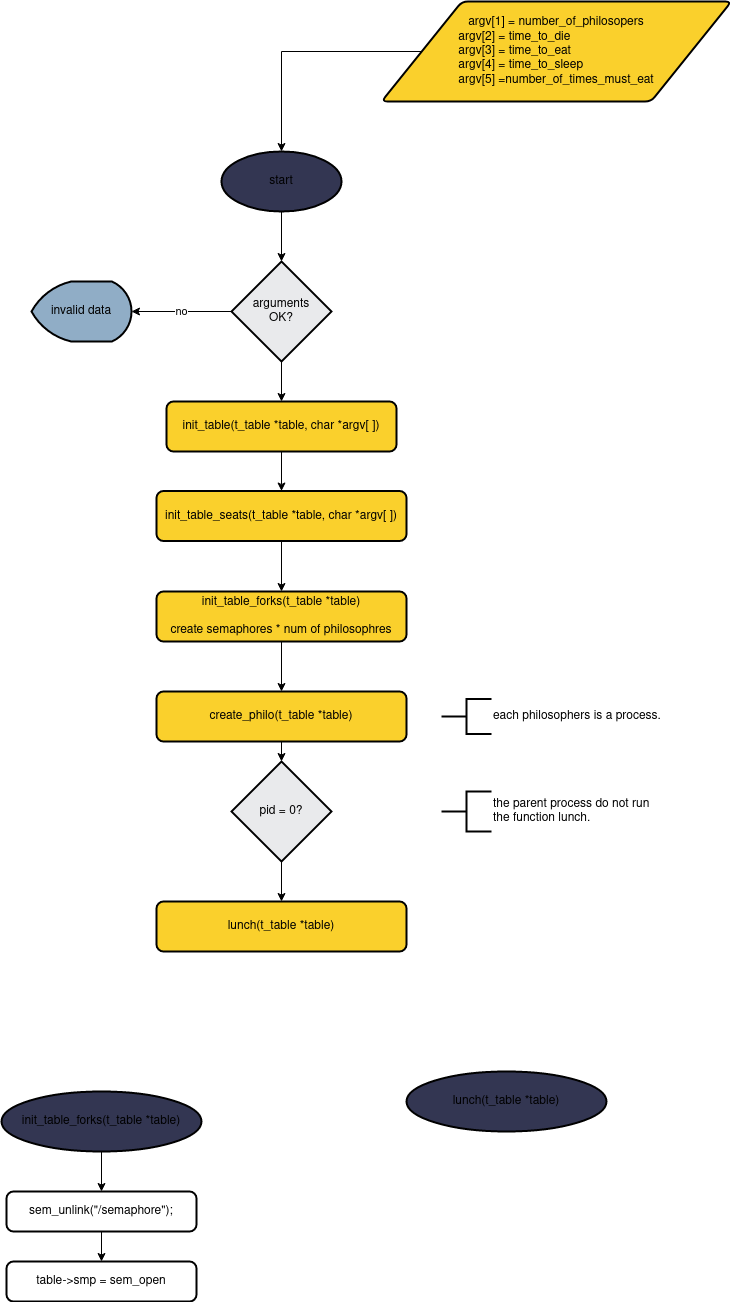

The diagram above was exported from draw.io. Its source (the exported page's mxGraphModel, read from the mxfile embedded in the PNG):
<mxGraphModel dx="1036" dy="452" grid="1" gridSize="10" guides="1" tooltips="1" connect="1" arrows="1" fold="1" page="1" pageScale="1" pageWidth="827" pageHeight="1169" math="0" shadow="0">
  <root>
    <mxCell id="0" />
    <mxCell id="1" parent="0" />
    <mxCell id="sLjsYmYeY4IvgYHjLIvV-6" style="edgeStyle=orthogonalEdgeStyle;rounded=0;orthogonalLoop=1;jettySize=auto;html=1;exitX=0.5;exitY=1;exitDx=0;exitDy=0;exitPerimeter=0;entryX=0.5;entryY=0;entryDx=0;entryDy=0;entryPerimeter=0;" edge="1" parent="1" source="sLjsYmYeY4IvgYHjLIvV-1" target="sLjsYmYeY4IvgYHjLIvV-5">
      <mxGeometry relative="1" as="geometry" />
    </mxCell>
    <mxCell id="sLjsYmYeY4IvgYHjLIvV-1" value="start" style="strokeWidth=2;html=1;shape=mxgraph.flowchart.start_1;whiteSpace=wrap;fillColor=#333652;" vertex="1" parent="1">
      <mxGeometry x="290" y="220" width="120" height="60" as="geometry" />
    </mxCell>
    <mxCell id="sLjsYmYeY4IvgYHjLIvV-3" style="edgeStyle=orthogonalEdgeStyle;rounded=0;orthogonalLoop=1;jettySize=auto;html=1;exitX=0;exitY=0.5;exitDx=0;exitDy=0;entryX=0.5;entryY=0;entryDx=0;entryDy=0;entryPerimeter=0;" edge="1" parent="1" source="sLjsYmYeY4IvgYHjLIvV-2" target="sLjsYmYeY4IvgYHjLIvV-1">
      <mxGeometry relative="1" as="geometry">
        <mxPoint x="410" y="140" as="targetPoint" />
      </mxGeometry>
    </mxCell>
    <mxCell id="sLjsYmYeY4IvgYHjLIvV-2" value="&lt;div&gt;argv[1] = number_of_philosopers&lt;/div&gt;&lt;div align=&quot;left&quot;&gt;argv[2] = time_to_die&lt;br&gt;&lt;/div&gt;&lt;div align=&quot;left&quot;&gt;argv[3] = time_to_eat&lt;br&gt;&lt;/div&gt;&lt;div align=&quot;left&quot;&gt;argv[4] = time_to_sleep&lt;br&gt;&lt;/div&gt;&lt;div align=&quot;left&quot;&gt;argv[5] =number_of_times_must_eat&lt;/div&gt;" style="shape=parallelogram;html=1;strokeWidth=2;perimeter=parallelogramPerimeter;whiteSpace=wrap;rounded=1;arcSize=12;size=0.23;fillColor=#FAD02C;" vertex="1" parent="1">
      <mxGeometry x="450" y="70" width="350" height="100" as="geometry" />
    </mxCell>
    <mxCell id="sLjsYmYeY4IvgYHjLIvV-8" value="no" style="edgeStyle=orthogonalEdgeStyle;rounded=0;orthogonalLoop=1;jettySize=auto;html=1;exitX=0;exitY=0.5;exitDx=0;exitDy=0;exitPerimeter=0;entryX=1;entryY=0.5;entryDx=0;entryDy=0;entryPerimeter=0;" edge="1" parent="1" source="sLjsYmYeY4IvgYHjLIvV-5" target="sLjsYmYeY4IvgYHjLIvV-7">
      <mxGeometry relative="1" as="geometry" />
    </mxCell>
    <mxCell id="sLjsYmYeY4IvgYHjLIvV-10" style="edgeStyle=orthogonalEdgeStyle;rounded=0;orthogonalLoop=1;jettySize=auto;html=1;exitX=0.5;exitY=1;exitDx=0;exitDy=0;exitPerimeter=0;entryX=0.5;entryY=0;entryDx=0;entryDy=0;" edge="1" parent="1" source="sLjsYmYeY4IvgYHjLIvV-5" target="sLjsYmYeY4IvgYHjLIvV-9">
      <mxGeometry relative="1" as="geometry" />
    </mxCell>
    <mxCell id="sLjsYmYeY4IvgYHjLIvV-5" value="&lt;div&gt;arguments&lt;/div&gt;&lt;div&gt;OK?&lt;br&gt;&lt;/div&gt;" style="strokeWidth=2;html=1;shape=mxgraph.flowchart.decision;whiteSpace=wrap;fillColor=#E9EAEC;" vertex="1" parent="1">
      <mxGeometry x="300" y="330" width="100" height="100" as="geometry" />
    </mxCell>
    <mxCell id="sLjsYmYeY4IvgYHjLIvV-7" value="invalid data" style="strokeWidth=2;html=1;shape=mxgraph.flowchart.display;whiteSpace=wrap;fillColor=#90ADC6;" vertex="1" parent="1">
      <mxGeometry x="100" y="350" width="100" height="60" as="geometry" />
    </mxCell>
    <mxCell id="sLjsYmYeY4IvgYHjLIvV-12" style="edgeStyle=orthogonalEdgeStyle;rounded=0;orthogonalLoop=1;jettySize=auto;html=1;exitX=0.5;exitY=1;exitDx=0;exitDy=0;entryX=0.5;entryY=0;entryDx=0;entryDy=0;" edge="1" parent="1" source="sLjsYmYeY4IvgYHjLIvV-9" target="sLjsYmYeY4IvgYHjLIvV-11">
      <mxGeometry relative="1" as="geometry" />
    </mxCell>
    <mxCell id="sLjsYmYeY4IvgYHjLIvV-9" value="init_table(t_table *table, char *argv[ ])" style="rounded=1;whiteSpace=wrap;html=1;absoluteArcSize=1;arcSize=14;strokeWidth=2;fillColor=#FAD02C;" vertex="1" parent="1">
      <mxGeometry x="235" y="470" width="230" height="50" as="geometry" />
    </mxCell>
    <mxCell id="sLjsYmYeY4IvgYHjLIvV-19" style="edgeStyle=orthogonalEdgeStyle;rounded=0;orthogonalLoop=1;jettySize=auto;html=1;exitX=0.5;exitY=1;exitDx=0;exitDy=0;entryX=0.5;entryY=0;entryDx=0;entryDy=0;" edge="1" parent="1" source="sLjsYmYeY4IvgYHjLIvV-11" target="sLjsYmYeY4IvgYHjLIvV-13">
      <mxGeometry relative="1" as="geometry" />
    </mxCell>
    <mxCell id="sLjsYmYeY4IvgYHjLIvV-11" value="init_table_seats(t_table *table, char *argv[ ])" style="rounded=1;whiteSpace=wrap;html=1;absoluteArcSize=1;arcSize=14;strokeWidth=2;fillColor=#FAD02C;" vertex="1" parent="1">
      <mxGeometry x="225" y="559.5" width="250" height="50" as="geometry" />
    </mxCell>
    <mxCell id="sLjsYmYeY4IvgYHjLIvV-22" style="edgeStyle=orthogonalEdgeStyle;rounded=0;orthogonalLoop=1;jettySize=auto;html=1;exitX=0.5;exitY=1;exitDx=0;exitDy=0;entryX=0.5;entryY=0;entryDx=0;entryDy=0;" edge="1" parent="1" source="sLjsYmYeY4IvgYHjLIvV-13" target="sLjsYmYeY4IvgYHjLIvV-21">
      <mxGeometry relative="1" as="geometry" />
    </mxCell>
    <mxCell id="sLjsYmYeY4IvgYHjLIvV-13" value="&lt;div&gt;init_table_forks(t_table *table)&lt;/div&gt;&lt;div&gt;&lt;br&gt;&lt;/div&gt;&lt;div&gt;create semaphores * num of philosophres&lt;br&gt;&lt;/div&gt;" style="rounded=1;whiteSpace=wrap;html=1;absoluteArcSize=1;arcSize=14;strokeWidth=2;fillColor=#FAD02C;" vertex="1" parent="1">
      <mxGeometry x="225" y="660" width="250" height="50" as="geometry" />
    </mxCell>
    <mxCell id="sLjsYmYeY4IvgYHjLIvV-17" style="edgeStyle=orthogonalEdgeStyle;rounded=0;orthogonalLoop=1;jettySize=auto;html=1;exitX=0.5;exitY=1;exitDx=0;exitDy=0;exitPerimeter=0;entryX=0.5;entryY=0;entryDx=0;entryDy=0;" edge="1" parent="1" source="sLjsYmYeY4IvgYHjLIvV-14" target="sLjsYmYeY4IvgYHjLIvV-15">
      <mxGeometry relative="1" as="geometry" />
    </mxCell>
    <mxCell id="sLjsYmYeY4IvgYHjLIvV-14" value="init_table_forks(t_table *table)" style="strokeWidth=2;html=1;shape=mxgraph.flowchart.start_1;whiteSpace=wrap;fillColor=#333652;" vertex="1" parent="1">
      <mxGeometry x="70" y="1160" width="200" height="60" as="geometry" />
    </mxCell>
    <mxCell id="sLjsYmYeY4IvgYHjLIvV-18" style="edgeStyle=orthogonalEdgeStyle;rounded=0;orthogonalLoop=1;jettySize=auto;html=1;exitX=0.5;exitY=1;exitDx=0;exitDy=0;entryX=0.5;entryY=0;entryDx=0;entryDy=0;" edge="1" parent="1" source="sLjsYmYeY4IvgYHjLIvV-15" target="sLjsYmYeY4IvgYHjLIvV-16">
      <mxGeometry relative="1" as="geometry" />
    </mxCell>
    <mxCell id="sLjsYmYeY4IvgYHjLIvV-15" value="&lt;div&gt;sem_unlink(&quot;/semaphore&quot;);&lt;/div&gt;" style="rounded=1;whiteSpace=wrap;html=1;absoluteArcSize=1;arcSize=14;strokeWidth=2;" vertex="1" parent="1">
      <mxGeometry x="75" y="1260" width="190" height="40" as="geometry" />
    </mxCell>
    <mxCell id="sLjsYmYeY4IvgYHjLIvV-16" value="table-&amp;gt;smp = sem_open" style="rounded=1;whiteSpace=wrap;html=1;absoluteArcSize=1;arcSize=14;strokeWidth=2;" vertex="1" parent="1">
      <mxGeometry x="75" y="1330" width="190" height="40" as="geometry" />
    </mxCell>
    <mxCell id="sLjsYmYeY4IvgYHjLIvV-20" value="each philosophers is a process." style="strokeWidth=2;html=1;shape=mxgraph.flowchart.annotation_2;align=left;labelPosition=right;pointerEvents=1;" vertex="1" parent="1">
      <mxGeometry x="510" y="767.5" width="50" height="35" as="geometry" />
    </mxCell>
    <mxCell id="sLjsYmYeY4IvgYHjLIvV-25" style="edgeStyle=orthogonalEdgeStyle;rounded=0;orthogonalLoop=1;jettySize=auto;html=1;exitX=0.5;exitY=1;exitDx=0;exitDy=0;entryX=0.5;entryY=0;entryDx=0;entryDy=0;entryPerimeter=0;" edge="1" parent="1" source="sLjsYmYeY4IvgYHjLIvV-21" target="sLjsYmYeY4IvgYHjLIvV-24">
      <mxGeometry relative="1" as="geometry" />
    </mxCell>
    <mxCell id="sLjsYmYeY4IvgYHjLIvV-21" value="create_philo(t_table *table)" style="rounded=1;whiteSpace=wrap;html=1;absoluteArcSize=1;arcSize=14;strokeWidth=2;fillColor=#FAD02C;" vertex="1" parent="1">
      <mxGeometry x="225" y="760" width="250" height="50" as="geometry" />
    </mxCell>
    <mxCell id="sLjsYmYeY4IvgYHjLIvV-27" style="edgeStyle=orthogonalEdgeStyle;rounded=0;orthogonalLoop=1;jettySize=auto;html=1;exitX=0.5;exitY=1;exitDx=0;exitDy=0;exitPerimeter=0;entryX=0.5;entryY=0;entryDx=0;entryDy=0;" edge="1" parent="1" source="sLjsYmYeY4IvgYHjLIvV-24" target="sLjsYmYeY4IvgYHjLIvV-26">
      <mxGeometry relative="1" as="geometry" />
    </mxCell>
    <mxCell id="sLjsYmYeY4IvgYHjLIvV-24" value="pid = 0?" style="strokeWidth=2;html=1;shape=mxgraph.flowchart.decision;whiteSpace=wrap;fillColor=#E9EAEC;" vertex="1" parent="1">
      <mxGeometry x="300" y="830" width="100" height="100" as="geometry" />
    </mxCell>
    <mxCell id="sLjsYmYeY4IvgYHjLIvV-26" value="lunch(t_table *table)" style="rounded=1;whiteSpace=wrap;html=1;absoluteArcSize=1;arcSize=14;strokeWidth=2;fillColor=#FAD02C;" vertex="1" parent="1">
      <mxGeometry x="225" y="970" width="250" height="50" as="geometry" />
    </mxCell>
    <mxCell id="sLjsYmYeY4IvgYHjLIvV-28" value="&lt;div&gt;the parent process do not run &lt;br&gt;&lt;/div&gt;&lt;div&gt;the function lunch.&lt;/div&gt;" style="strokeWidth=2;html=1;shape=mxgraph.flowchart.annotation_2;align=left;labelPosition=right;pointerEvents=1;" vertex="1" parent="1">
      <mxGeometry x="510" y="860" width="50" height="40" as="geometry" />
    </mxCell>
    <mxCell id="sLjsYmYeY4IvgYHjLIvV-29" value="lunch(t_table *table)" style="strokeWidth=2;html=1;shape=mxgraph.flowchart.start_1;whiteSpace=wrap;fillColor=#333652;" vertex="1" parent="1">
      <mxGeometry x="475" y="1140" width="200" height="60" as="geometry" />
    </mxCell>
  </root>
</mxGraphModel>